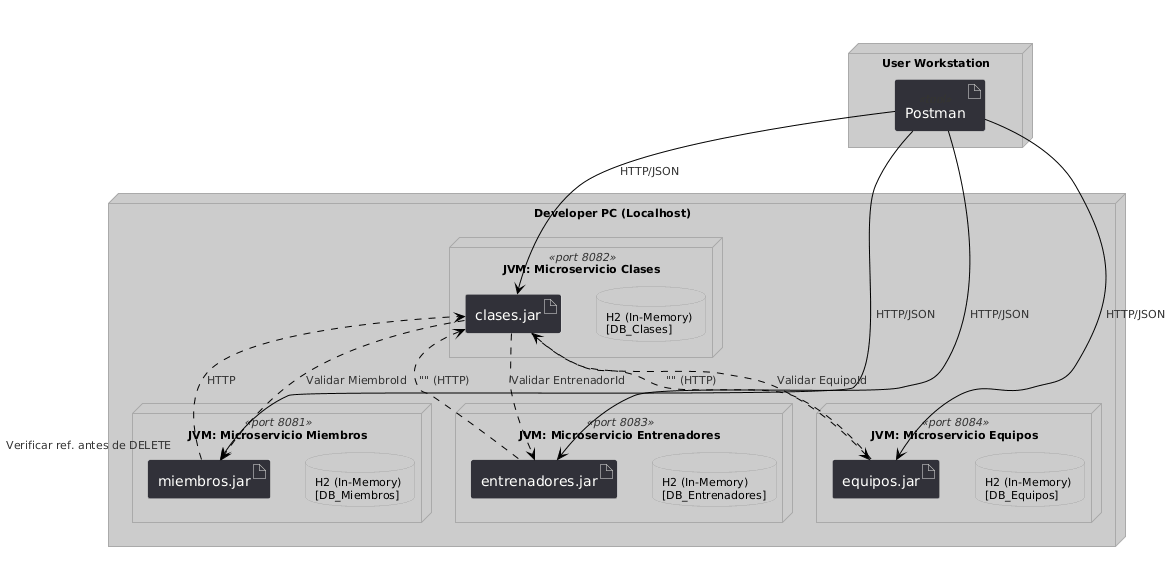

The diagram above was rendered by PlantUML. Its source (embedded in the PNG):
@startuml
!theme reddress-lightred
title Diagrama de Despliegue - Sistema de Gestión de Gimnasio

node "User Workstation" {
    artifact "Postman" <<tool>> as client
}

node "Developer PC (Localhost)" {
    
    node "JVM: Microservicio Miembros" <<port 8081>> {
        artifact "miembros.jar" as m_jar
        database "H2 (In-Memory) \n[DB_Miembros]" as db_m
    }
    
    node "JVM: Microservicio Entrenadores" <<port 8083>> {
        artifact "entrenadores.jar" as en_jar
        database "H2 (In-Memory) \n[DB_Entrenadores]" as db_en
    }
    
    node "JVM: Microservicio Equipos" <<port 8084>> {
        artifact "equipos.jar" as eq_jar
        database "H2 (In-Memory) \n[DB_Equipos]" as db_eq
    }
    
    node "JVM: Microservicio Clases" <<port 8082>> {
        artifact "clases.jar" as cl_jar
        database "H2 (In-Memory) \n[DB_Clases]" as db_cl
    }
}

' Relaciones de Postman a los servicios
client -down-> m_jar : HTTP/JSON
client -down-> en_jar : HTTP/JSON
client -down-> eq_jar : HTTP/JSON
client -down-> cl_jar : HTTP/JSON

' Relaciones de Integridad Referencial (RestTemplate)
m_jar .right.> cl_jar : "Verificar ref. antes de DELETE" (HTTP)
en_jar .left.> cl_jar : "" (HTTP)
eq_jar .up.> cl_jar : "" (HTTP)

' Relaciones de Negocio (Clases verifica existencia)
cl_jar ..> m_jar : "Validar MiembroId"
cl_jar ..> en_jar : "Validar EntrenadorId"
cl_jar ..> eq_jar : "Validar EquipoId"
@enduml